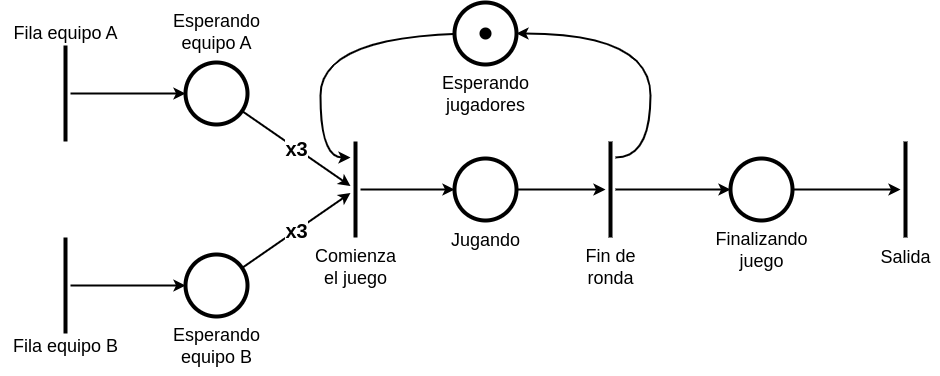

The diagram above was exported from draw.io. Its source (the exported page's mxGraphModel, read from the mxfile embedded in the PNG):
<mxGraphModel dx="1035" dy="658" grid="1" gridSize="10" guides="1" tooltips="1" connect="1" arrows="1" fold="1" page="1" pageScale="1" pageWidth="1169" pageHeight="827" math="0" shadow="0">
  <root>
    <mxCell id="0" />
    <mxCell id="1" parent="0" />
    <mxCell id="mQLKoKAJnhZj5Fk5kBKQ-2" style="edgeStyle=orthogonalEdgeStyle;rounded=0;orthogonalLoop=1;jettySize=auto;html=1;strokeWidth=2;" edge="1" parent="1" source="mQLKoKAJnhZj5Fk5kBKQ-3" target="mQLKoKAJnhZj5Fk5kBKQ-7">
      <mxGeometry relative="1" as="geometry" />
    </mxCell>
    <mxCell id="mQLKoKAJnhZj5Fk5kBKQ-3" value="" style="line;strokeWidth=4;direction=south;html=1;" vertex="1" parent="1">
      <mxGeometry x="130" y="297" width="10" height="96" as="geometry" />
    </mxCell>
    <mxCell id="mQLKoKAJnhZj5Fk5kBKQ-4" style="edgeStyle=orthogonalEdgeStyle;rounded=0;orthogonalLoop=1;jettySize=auto;html=1;strokeWidth=2;" edge="1" parent="1" source="mQLKoKAJnhZj5Fk5kBKQ-5" target="mQLKoKAJnhZj5Fk5kBKQ-9">
      <mxGeometry relative="1" as="geometry" />
    </mxCell>
    <mxCell id="mQLKoKAJnhZj5Fk5kBKQ-5" value="" style="line;strokeWidth=4;direction=south;html=1;" vertex="1" parent="1">
      <mxGeometry x="130" y="489" width="10" height="96" as="geometry" />
    </mxCell>
    <mxCell id="mQLKoKAJnhZj5Fk5kBKQ-6" value="&lt;b&gt;&lt;font style=&quot;font-size: 20px;&quot;&gt;x3&lt;/font&gt;&lt;/b&gt;" style="rounded=0;orthogonalLoop=1;jettySize=auto;html=1;strokeWidth=2;" edge="1" parent="1" source="mQLKoKAJnhZj5Fk5kBKQ-7" target="mQLKoKAJnhZj5Fk5kBKQ-10">
      <mxGeometry relative="1" as="geometry">
        <mxPoint x="420" y="345" as="targetPoint" />
      </mxGeometry>
    </mxCell>
    <mxCell id="mQLKoKAJnhZj5Fk5kBKQ-7" value="" style="ellipse;whiteSpace=wrap;html=1;aspect=fixed;strokeWidth=4;" vertex="1" parent="1">
      <mxGeometry x="255" y="314" width="62" height="62" as="geometry" />
    </mxCell>
    <mxCell id="mQLKoKAJnhZj5Fk5kBKQ-9" value="" style="ellipse;whiteSpace=wrap;html=1;aspect=fixed;strokeWidth=4;" vertex="1" parent="1">
      <mxGeometry x="255" y="506" width="62" height="62" as="geometry" />
    </mxCell>
    <mxCell id="mQLKoKAJnhZj5Fk5kBKQ-18" style="edgeStyle=orthogonalEdgeStyle;rounded=0;orthogonalLoop=1;jettySize=auto;html=1;strokeWidth=2;" edge="1" parent="1" source="mQLKoKAJnhZj5Fk5kBKQ-10" target="mQLKoKAJnhZj5Fk5kBKQ-17">
      <mxGeometry relative="1" as="geometry" />
    </mxCell>
    <mxCell id="mQLKoKAJnhZj5Fk5kBKQ-10" value="" style="line;strokeWidth=4;direction=south;html=1;" vertex="1" parent="1">
      <mxGeometry x="420" y="393" width="10" height="96" as="geometry" />
    </mxCell>
    <mxCell id="mQLKoKAJnhZj5Fk5kBKQ-11" value="&lt;b&gt;&lt;font style=&quot;font-size: 20px;&quot;&gt;x3&lt;/font&gt;&lt;/b&gt;" style="rounded=0;orthogonalLoop=1;jettySize=auto;html=1;strokeWidth=2;" edge="1" parent="1" source="mQLKoKAJnhZj5Fk5kBKQ-9" target="mQLKoKAJnhZj5Fk5kBKQ-10">
      <mxGeometry relative="1" as="geometry" />
    </mxCell>
    <mxCell id="mQLKoKAJnhZj5Fk5kBKQ-12" value="Fila equipo A" style="text;html=1;align=center;verticalAlign=middle;resizable=0;points=[];autosize=1;strokeColor=none;fillColor=none;fontSize=18;" vertex="1" parent="1">
      <mxGeometry x="70" y="265" width="130" height="40" as="geometry" />
    </mxCell>
    <mxCell id="mQLKoKAJnhZj5Fk5kBKQ-13" value="Esperando &lt;br&gt;equipo B" style="text;html=1;align=center;verticalAlign=middle;resizable=0;points=[];autosize=1;strokeColor=none;fillColor=none;fontSize=18;" vertex="1" parent="1">
      <mxGeometry x="231" y="568" width="110" height="60" as="geometry" />
    </mxCell>
    <mxCell id="mQLKoKAJnhZj5Fk5kBKQ-14" value="Fila equipo B" style="text;html=1;align=center;verticalAlign=middle;resizable=0;points=[];autosize=1;strokeColor=none;fillColor=none;fontSize=18;" vertex="1" parent="1">
      <mxGeometry x="70" y="578" width="130" height="40" as="geometry" />
    </mxCell>
    <mxCell id="mQLKoKAJnhZj5Fk5kBKQ-15" value="Esperando &lt;br&gt;equipo A" style="text;html=1;align=center;verticalAlign=middle;resizable=0;points=[];autosize=1;strokeColor=none;fillColor=none;fontSize=18;" vertex="1" parent="1">
      <mxGeometry x="231" y="254" width="110" height="60" as="geometry" />
    </mxCell>
    <mxCell id="mQLKoKAJnhZj5Fk5kBKQ-16" value="Comienza &lt;br&gt;el juego" style="text;html=1;align=center;verticalAlign=middle;resizable=0;points=[];autosize=1;strokeColor=none;fillColor=none;fontSize=18;" vertex="1" parent="1">
      <mxGeometry x="375" y="489" width="100" height="60" as="geometry" />
    </mxCell>
    <mxCell id="mQLKoKAJnhZj5Fk5kBKQ-21" value="" style="edgeStyle=orthogonalEdgeStyle;rounded=0;orthogonalLoop=1;jettySize=auto;html=1;strokeWidth=2;" edge="1" parent="1" source="mQLKoKAJnhZj5Fk5kBKQ-17" target="mQLKoKAJnhZj5Fk5kBKQ-20">
      <mxGeometry relative="1" as="geometry" />
    </mxCell>
    <mxCell id="mQLKoKAJnhZj5Fk5kBKQ-17" value="" style="ellipse;whiteSpace=wrap;html=1;aspect=fixed;strokeWidth=4;" vertex="1" parent="1">
      <mxGeometry x="524" y="410" width="62" height="62" as="geometry" />
    </mxCell>
    <mxCell id="mQLKoKAJnhZj5Fk5kBKQ-19" value="Jugando" style="text;html=1;align=center;verticalAlign=middle;resizable=0;points=[];autosize=1;strokeColor=none;fillColor=none;fontSize=18;" vertex="1" parent="1">
      <mxGeometry x="510" y="472" width="90" height="40" as="geometry" />
    </mxCell>
    <mxCell id="mQLKoKAJnhZj5Fk5kBKQ-24" style="edgeStyle=orthogonalEdgeStyle;orthogonalLoop=1;jettySize=auto;html=1;curved=1;strokeWidth=2;" edge="1" parent="1" source="mQLKoKAJnhZj5Fk5kBKQ-20" target="mQLKoKAJnhZj5Fk5kBKQ-23">
      <mxGeometry relative="1" as="geometry">
        <mxPoint x="611.9999999999998" y="285" as="targetPoint" />
        <Array as="points">
          <mxPoint x="720" y="409" />
          <mxPoint x="720" y="285" />
        </Array>
      </mxGeometry>
    </mxCell>
    <mxCell id="mQLKoKAJnhZj5Fk5kBKQ-30" style="edgeStyle=orthogonalEdgeStyle;rounded=0;orthogonalLoop=1;jettySize=auto;html=1;strokeWidth=2;" edge="1" parent="1" source="mQLKoKAJnhZj5Fk5kBKQ-20" target="mQLKoKAJnhZj5Fk5kBKQ-29">
      <mxGeometry relative="1" as="geometry" />
    </mxCell>
    <mxCell id="mQLKoKAJnhZj5Fk5kBKQ-20" value="" style="line;strokeWidth=4;direction=south;html=1;" vertex="1" parent="1">
      <mxGeometry x="675" y="393" width="10" height="96" as="geometry" />
    </mxCell>
    <mxCell id="mQLKoKAJnhZj5Fk5kBKQ-22" value="Fin de&lt;br&gt;ronda" style="text;html=1;align=center;verticalAlign=middle;resizable=0;points=[];autosize=1;strokeColor=none;fillColor=none;fontSize=18;" vertex="1" parent="1">
      <mxGeometry x="645" y="489" width="70" height="60" as="geometry" />
    </mxCell>
    <mxCell id="mQLKoKAJnhZj5Fk5kBKQ-25" style="edgeStyle=orthogonalEdgeStyle;orthogonalLoop=1;jettySize=auto;html=1;strokeWidth=2;curved=1;" edge="1" parent="1" target="mQLKoKAJnhZj5Fk5kBKQ-10">
      <mxGeometry relative="1" as="geometry">
        <mxPoint x="550" y="285" as="sourcePoint" />
        <Array as="points">
          <mxPoint x="390" y="285" />
          <mxPoint x="390" y="409" />
        </Array>
      </mxGeometry>
    </mxCell>
    <mxCell id="mQLKoKAJnhZj5Fk5kBKQ-23" value="" style="ellipse;whiteSpace=wrap;html=1;aspect=fixed;strokeWidth=4;" vertex="1" parent="1">
      <mxGeometry x="524" y="254" width="62" height="62" as="geometry" />
    </mxCell>
    <mxCell id="mQLKoKAJnhZj5Fk5kBKQ-26" value="Esperando&lt;br&gt;jugadores" style="text;html=1;align=center;verticalAlign=middle;resizable=0;points=[];autosize=1;strokeColor=none;fillColor=none;fontSize=18;" vertex="1" parent="1">
      <mxGeometry x="500" y="316" width="110" height="60" as="geometry" />
    </mxCell>
    <mxCell id="mQLKoKAJnhZj5Fk5kBKQ-27" value="" style="shape=waypoint;sketch=0;size=6;pointerEvents=1;points=[];fillColor=none;resizable=0;rotatable=0;perimeter=centerPerimeter;snapToPoint=1;fontSize=13;strokeWidth=4;" vertex="1" parent="1">
      <mxGeometry x="545" y="275" width="20" height="20" as="geometry" />
    </mxCell>
    <mxCell id="mQLKoKAJnhZj5Fk5kBKQ-32" style="edgeStyle=orthogonalEdgeStyle;rounded=0;orthogonalLoop=1;jettySize=auto;html=1;strokeWidth=2;" edge="1" parent="1" source="mQLKoKAJnhZj5Fk5kBKQ-29" target="mQLKoKAJnhZj5Fk5kBKQ-31">
      <mxGeometry relative="1" as="geometry" />
    </mxCell>
    <mxCell id="mQLKoKAJnhZj5Fk5kBKQ-29" value="" style="ellipse;whiteSpace=wrap;html=1;aspect=fixed;strokeWidth=4;" vertex="1" parent="1">
      <mxGeometry x="800" y="410" width="62" height="62" as="geometry" />
    </mxCell>
    <mxCell id="mQLKoKAJnhZj5Fk5kBKQ-31" value="" style="line;strokeWidth=4;direction=south;html=1;" vertex="1" parent="1">
      <mxGeometry x="970" y="393" width="10" height="96" as="geometry" />
    </mxCell>
    <mxCell id="mQLKoKAJnhZj5Fk5kBKQ-33" value="Finalizando &lt;br&gt;juego" style="text;html=1;align=center;verticalAlign=middle;resizable=0;points=[];autosize=1;strokeColor=none;fillColor=none;fontSize=18;" vertex="1" parent="1">
      <mxGeometry x="771" y="472" width="120" height="60" as="geometry" />
    </mxCell>
    <mxCell id="mQLKoKAJnhZj5Fk5kBKQ-34" value="Salida" style="text;html=1;align=center;verticalAlign=middle;resizable=0;points=[];autosize=1;strokeColor=none;fillColor=none;fontSize=18;" vertex="1" parent="1">
      <mxGeometry x="940" y="489" width="70" height="40" as="geometry" />
    </mxCell>
  </root>
</mxGraphModel>